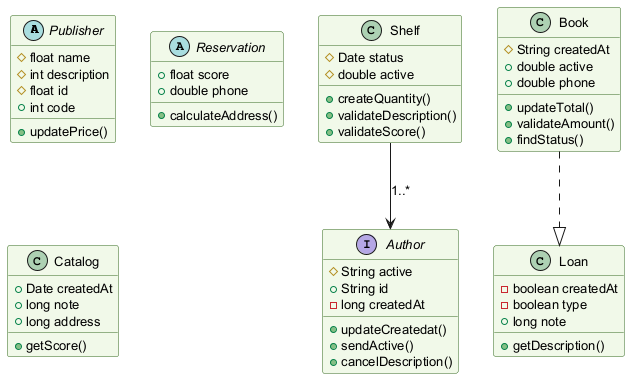

The diagram above was rendered by PlantUML. Its source (embedded in the PNG):
@startuml
skinparam backgroundColor #FFFFFF
skinparam classBackgroundColor #F1F8E9
skinparam classBorderColor #33691E
skinparam defaultFontSize 13
abstract class Publisher {
  #float name
  #int description
  #float id
  +int code
  +updatePrice()
}
abstract class Reservation {
  +float score
  +double phone
  +calculateAddress()
}
class Catalog {
  +Date createdAt
  +long note
  +long address
  +getScore()
}
class Shelf {
  #Date status
  #double active
  +createQuantity()
  +validateDescription()
  +validateScore()
}
interface Author {
  #String active
  +String id
  -long createdAt
  +updateCreatedat()
  +sendActive()
  +cancelDescription()
}
class Loan {
  -boolean createdAt
  -boolean type
  +long note
  +getDescription()
}
class Book {
  #String createdAt
  +double active
  +double phone
  +updateTotal()
  +validateAmount()
  +findStatus()
}
Shelf --> Author : "1..*"
Book ..|> Loan
@enduml